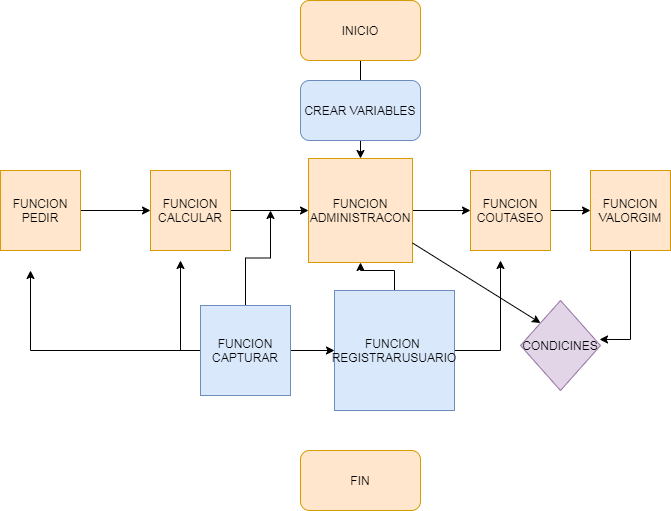

The diagram above was exported from draw.io. Its source (the exported page's mxGraphModel, read from the mxfile embedded in the PNG):
<mxGraphModel dx="924" dy="482" grid="1" gridSize="10" guides="1" tooltips="1" connect="1" arrows="1" fold="1" page="1" pageScale="1" pageWidth="827" pageHeight="1169" math="0" shadow="0">
  <root>
    <mxCell id="0" />
    <mxCell id="1" parent="0" />
    <mxCell id="y4GXG8WiEV50Z5iNuO4j-25" value="" style="edgeStyle=orthogonalEdgeStyle;rounded=0;orthogonalLoop=1;jettySize=auto;html=1;" edge="1" parent="1" source="y4GXG8WiEV50Z5iNuO4j-1" target="y4GXG8WiEV50Z5iNuO4j-6">
      <mxGeometry relative="1" as="geometry" />
    </mxCell>
    <mxCell id="y4GXG8WiEV50Z5iNuO4j-1" value="INICIO" style="rounded=1;whiteSpace=wrap;html=1;fillColor=#ffe6cc;strokeColor=#d79b00;" vertex="1" parent="1">
      <mxGeometry x="380" y="10" width="120" height="60" as="geometry" />
    </mxCell>
    <mxCell id="y4GXG8WiEV50Z5iNuO4j-2" value="CREAR VARIABLES" style="rounded=1;whiteSpace=wrap;html=1;fillColor=#dae8fc;strokeColor=#6c8ebf;" vertex="1" parent="1">
      <mxGeometry x="380" y="90" width="120" height="60" as="geometry" />
    </mxCell>
    <mxCell id="y4GXG8WiEV50Z5iNuO4j-15" value="" style="edgeStyle=orthogonalEdgeStyle;rounded=0;orthogonalLoop=1;jettySize=auto;html=1;" edge="1" parent="1" source="y4GXG8WiEV50Z5iNuO4j-3" target="y4GXG8WiEV50Z5iNuO4j-4">
      <mxGeometry relative="1" as="geometry" />
    </mxCell>
    <mxCell id="y4GXG8WiEV50Z5iNuO4j-3" value="FUNCION PEDIR" style="whiteSpace=wrap;html=1;aspect=fixed;fillColor=#ffe6cc;strokeColor=#d79b00;" vertex="1" parent="1">
      <mxGeometry x="80" y="180" width="80" height="80" as="geometry" />
    </mxCell>
    <mxCell id="y4GXG8WiEV50Z5iNuO4j-16" value="" style="edgeStyle=orthogonalEdgeStyle;rounded=0;orthogonalLoop=1;jettySize=auto;html=1;" edge="1" parent="1" source="y4GXG8WiEV50Z5iNuO4j-4" target="y4GXG8WiEV50Z5iNuO4j-6">
      <mxGeometry relative="1" as="geometry" />
    </mxCell>
    <mxCell id="y4GXG8WiEV50Z5iNuO4j-4" value="FUNCION CALCULAR" style="whiteSpace=wrap;html=1;aspect=fixed;fillColor=#ffe6cc;strokeColor=#d79b00;" vertex="1" parent="1">
      <mxGeometry x="230" y="180" width="80" height="80" as="geometry" />
    </mxCell>
    <mxCell id="y4GXG8WiEV50Z5iNuO4j-17" value="" style="edgeStyle=orthogonalEdgeStyle;rounded=0;orthogonalLoop=1;jettySize=auto;html=1;" edge="1" parent="1" source="y4GXG8WiEV50Z5iNuO4j-6" target="y4GXG8WiEV50Z5iNuO4j-7">
      <mxGeometry relative="1" as="geometry" />
    </mxCell>
    <mxCell id="y4GXG8WiEV50Z5iNuO4j-6" value="FUNCION ADMINISTRACON" style="whiteSpace=wrap;html=1;aspect=fixed;fillColor=#ffe6cc;strokeColor=#d79b00;" vertex="1" parent="1">
      <mxGeometry x="388" y="168" width="104" height="104" as="geometry" />
    </mxCell>
    <mxCell id="y4GXG8WiEV50Z5iNuO4j-18" value="" style="edgeStyle=orthogonalEdgeStyle;rounded=0;orthogonalLoop=1;jettySize=auto;html=1;" edge="1" parent="1" source="y4GXG8WiEV50Z5iNuO4j-7" target="y4GXG8WiEV50Z5iNuO4j-8">
      <mxGeometry relative="1" as="geometry" />
    </mxCell>
    <mxCell id="y4GXG8WiEV50Z5iNuO4j-7" value="FUNCION&lt;br&gt;COUTASEO" style="whiteSpace=wrap;html=1;aspect=fixed;fillColor=#ffe6cc;strokeColor=#d79b00;" vertex="1" parent="1">
      <mxGeometry x="550" y="180" width="80" height="80" as="geometry" />
    </mxCell>
    <mxCell id="y4GXG8WiEV50Z5iNuO4j-22" style="edgeStyle=orthogonalEdgeStyle;rounded=0;orthogonalLoop=1;jettySize=auto;html=1;entryX=0.988;entryY=0.433;entryDx=0;entryDy=0;entryPerimeter=0;" edge="1" parent="1" source="y4GXG8WiEV50Z5iNuO4j-8" target="y4GXG8WiEV50Z5iNuO4j-11">
      <mxGeometry relative="1" as="geometry" />
    </mxCell>
    <mxCell id="y4GXG8WiEV50Z5iNuO4j-8" value="FUNCION VALORGIM" style="whiteSpace=wrap;html=1;aspect=fixed;fillColor=#ffe6cc;strokeColor=#d79b00;" vertex="1" parent="1">
      <mxGeometry x="670" y="180" width="80" height="80" as="geometry" />
    </mxCell>
    <mxCell id="y4GXG8WiEV50Z5iNuO4j-26" style="edgeStyle=orthogonalEdgeStyle;rounded=0;orthogonalLoop=1;jettySize=auto;html=1;" edge="1" parent="1" source="y4GXG8WiEV50Z5iNuO4j-9">
      <mxGeometry relative="1" as="geometry">
        <mxPoint x="110" y="280" as="targetPoint" />
      </mxGeometry>
    </mxCell>
    <mxCell id="y4GXG8WiEV50Z5iNuO4j-27" style="edgeStyle=orthogonalEdgeStyle;rounded=0;orthogonalLoop=1;jettySize=auto;html=1;" edge="1" parent="1" source="y4GXG8WiEV50Z5iNuO4j-9">
      <mxGeometry relative="1" as="geometry">
        <mxPoint x="260" y="270" as="targetPoint" />
      </mxGeometry>
    </mxCell>
    <mxCell id="y4GXG8WiEV50Z5iNuO4j-28" style="edgeStyle=orthogonalEdgeStyle;rounded=0;orthogonalLoop=1;jettySize=auto;html=1;" edge="1" parent="1" source="y4GXG8WiEV50Z5iNuO4j-9">
      <mxGeometry relative="1" as="geometry">
        <mxPoint x="350" y="220" as="targetPoint" />
      </mxGeometry>
    </mxCell>
    <mxCell id="y4GXG8WiEV50Z5iNuO4j-33" value="" style="edgeStyle=orthogonalEdgeStyle;rounded=0;orthogonalLoop=1;jettySize=auto;html=1;" edge="1" parent="1" source="y4GXG8WiEV50Z5iNuO4j-9" target="y4GXG8WiEV50Z5iNuO4j-10">
      <mxGeometry relative="1" as="geometry" />
    </mxCell>
    <mxCell id="y4GXG8WiEV50Z5iNuO4j-9" value="FUNCION&lt;br&gt;CAPTURAR" style="whiteSpace=wrap;html=1;aspect=fixed;fillColor=#dae8fc;strokeColor=#6c8ebf;" vertex="1" parent="1">
      <mxGeometry x="280" y="315" width="90" height="90" as="geometry" />
    </mxCell>
    <mxCell id="y4GXG8WiEV50Z5iNuO4j-29" value="" style="edgeStyle=orthogonalEdgeStyle;rounded=0;orthogonalLoop=1;jettySize=auto;html=1;" edge="1" parent="1" source="y4GXG8WiEV50Z5iNuO4j-10" target="y4GXG8WiEV50Z5iNuO4j-6">
      <mxGeometry relative="1" as="geometry" />
    </mxCell>
    <mxCell id="y4GXG8WiEV50Z5iNuO4j-30" style="edgeStyle=orthogonalEdgeStyle;rounded=0;orthogonalLoop=1;jettySize=auto;html=1;" edge="1" parent="1" source="y4GXG8WiEV50Z5iNuO4j-10">
      <mxGeometry relative="1" as="geometry">
        <mxPoint x="580" y="270" as="targetPoint" />
      </mxGeometry>
    </mxCell>
    <mxCell id="y4GXG8WiEV50Z5iNuO4j-10" value="FUNCION&amp;nbsp;&lt;br&gt;REGISTRARUSUARIO" style="whiteSpace=wrap;html=1;aspect=fixed;fillColor=#dae8fc;strokeColor=#6c8ebf;" vertex="1" parent="1">
      <mxGeometry x="414" y="300" width="120" height="120" as="geometry" />
    </mxCell>
    <mxCell id="y4GXG8WiEV50Z5iNuO4j-11" value="CONDICINES" style="rhombus;whiteSpace=wrap;html=1;fillColor=#e1d5e7;strokeColor=#9673a6;" vertex="1" parent="1">
      <mxGeometry x="600" y="310" width="80" height="90" as="geometry" />
    </mxCell>
    <mxCell id="y4GXG8WiEV50Z5iNuO4j-24" value="" style="endArrow=classic;html=1;entryX=0;entryY=0;entryDx=0;entryDy=0;" edge="1" parent="1" source="y4GXG8WiEV50Z5iNuO4j-6" target="y4GXG8WiEV50Z5iNuO4j-11">
      <mxGeometry width="50" height="50" relative="1" as="geometry">
        <mxPoint x="540" y="240" as="sourcePoint" />
        <mxPoint x="470" y="170" as="targetPoint" />
      </mxGeometry>
    </mxCell>
    <mxCell id="y4GXG8WiEV50Z5iNuO4j-34" value="FIN" style="rounded=1;whiteSpace=wrap;html=1;fillColor=#ffe6cc;strokeColor=#d79b00;" vertex="1" parent="1">
      <mxGeometry x="380" y="460" width="120" height="60" as="geometry" />
    </mxCell>
  </root>
</mxGraphModel>